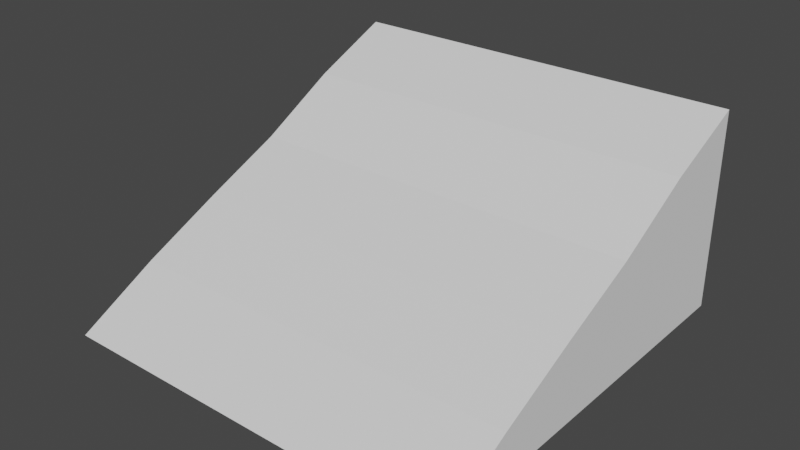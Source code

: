 # Source: ramp.blend  (saved by Blender 2.91.10; exported with 4.5.12 LTS)
import bpy
from mathutils import Matrix  # noqa: F401  (used for matrix-valued properties, if any)

bpy.ops.wm.read_factory_settings(use_empty=True)
scene = bpy.context.scene
scene.name = 'Scene'

# ---- collections
col_collection = bpy.data.collections.new('Collection'); scene.collection.children.link(col_collection)

# ---- world
world_world = bpy.data.worlds.new('World'); scene.world = world_world
world_world.use_nodes = True; world_world.node_tree.nodes.clear()
_N = world_world.node_tree.nodes; _L = world_world.node_tree.links
n0 = _N.new('ShaderNodeOutputWorld'); n0.name = 'World Output'; n0.location = (300, 300)
n1 = _N.new('ShaderNodeBackground'); n1.name = 'Background'; n1.location = (10, 300)
n1.inputs[0].default_value = (0.05088, 0.05088, 0.05088, 1.0)
_L.new(n1.outputs[0], n0.inputs[0])
n0.is_active_output = True
world_world.color = (0.05088, 0.05088, 0.05088)
world_world.use_sun_shadow = False
world_world.sun_shadow_jitter_overblur = 0.0

# ---- meshes
me_cube_001 = bpy.data.meshes.new('Cube.001')
me_cube_001.from_pydata([(-1.0, -1.0, -1.0), (-1.0, -1.0, -1.0), (-1.0, 1.0, -1.0), (-1.0, 1.0, -0.02227), (1.0, -1.0, -1.0), (1.0, -1.0, -1.0), (1.0, 1.0, -1.0), (1.0, 1.0, -0.02227), (-1.0, -1.0, -1.0), (-1.0, -1.0, -1.0), (-1.0, -1.0, -1.0), (-1.0, -1.0, -1.0), (-1.0, 1.0, -0.02227), (-1.0, 1.0, -0.02227), (-1.0, 1.0, -0.2), (-1.0, 1.0, -0.6), (1.0, 1.0, -0.02227), (1.0, 1.0, -0.02227), (1.0, 1.0, -0.2), (1.0, 1.0, -0.6), (1.0, -1.0, -1.0), (1.0, -1.0, -1.0), (1.0, -1.0, -1.0), (1.0, -1.0, -1.0), (-1.0, 0.5983, -1.0), (-1.0, 0.1983, -1.0), (-1.0, -0.2017, -1.0), (-1.0, -0.6017, -1.0), (-1.0, -0.6017, -0.7875), (-1.0, -0.2017, -0.6), (-1.0, 0.1983, -0.4223), (-1.0, 0.5983, -0.2), (1.0, -0.6017, -1.0), (1.0, -0.2017, -1.0), (1.0, 0.1983, -1.0), (1.0, 0.5983, -1.0), (1.0, 0.5983, -0.2), (1.0, 0.1983, -0.4223), (1.0, -0.2017, -0.6), (1.0, -0.6017, -0.7875), (1.0, 0.5983, -0.6), (1.0, 0.1983, -0.6), (1.0, -0.2017, -0.6), (1.0, -0.6017, -0.7875), (1.0, 0.5983, -0.2), (1.0, 0.1983, -0.4223), (1.0, -0.2017, -0.6), (1.0, -0.6017, -0.7875), (1.0, 0.5983, -0.2), (1.0, 0.1983, -0.4223), (1.0, -0.2017, -0.6), (1.0, -0.6017, -0.7875), (1.0, 0.5983, -0.2), (1.0, 0.1983, -0.4223), (1.0, -0.2017, -0.6), (1.0, -0.6017, -0.7875), (-1.0, -0.6017, -0.7875), (-1.0, -0.2017, -0.6), (-1.0, 0.1983, -0.6), (-1.0, 0.5983, -0.6), (-1.0, -0.6017, -0.7875), (-1.0, -0.2017, -0.6), (-1.0, 0.1983, -0.4223), (-1.0, 0.5983, -0.2), (-1.0, -0.6017, -0.7875), (-1.0, -0.2017, -0.6), (-1.0, 0.1983, -0.4223), (-1.0, 0.5983, -0.2), (-1.0, -0.6017, -0.7875), (-1.0, -0.2017, -0.6), (-1.0, 0.1983, -0.4223), (-1.0, 0.5983, -0.2)], [], [(71, 31, 3, 12), (12, 3, 7, 16), (55, 39, 5, 20), (20, 5, 1, 11), (27, 32, 4, 0), (39, 28, 1, 5), (4, 23, 8, 0), (23, 22, 9, 8), (22, 21, 10, 9), (21, 20, 11, 10), (32, 43, 23, 4), (43, 47, 22, 23), (47, 51, 21, 22), (51, 55, 20, 21), (2, 15, 19, 6), (15, 14, 18, 19), (14, 13, 17, 18), (13, 12, 16, 17), (24, 59, 15, 2), (59, 63, 14, 15), (63, 67, 13, 14), (67, 71, 12, 13), (10, 11, 68, 64), (64, 68, 69, 65), (65, 69, 70, 66), (66, 70, 71, 67), (9, 10, 64, 60), (60, 64, 65, 61), (61, 65, 66, 62), (62, 66, 67, 63), (8, 9, 60, 56), (56, 60, 61, 57), (57, 61, 62, 58), (58, 62, 63, 59), (0, 8, 56, 27), (27, 56, 57, 26), (26, 57, 58, 25), (25, 58, 59, 24), (17, 16, 52, 48), (48, 52, 53, 49), (49, 53, 54, 50), (50, 54, 55, 51), (18, 17, 48, 44), (44, 48, 49, 45), (45, 49, 50, 46), (46, 50, 51, 47), (19, 18, 44, 40), (40, 44, 45, 41), (41, 45, 46, 42), (42, 46, 47, 43), (6, 19, 40, 35), (35, 40, 41, 34), (34, 41, 42, 33), (33, 42, 43, 32), (7, 3, 31, 36), (36, 31, 30, 37), (37, 30, 29, 38), (38, 29, 28, 39), (2, 6, 35, 24), (24, 35, 34, 25), (25, 34, 33, 26), (26, 33, 32, 27), (16, 7, 36, 52), (52, 36, 37, 53), (53, 37, 38, 54), (54, 38, 39, 55), (11, 1, 28, 68), (68, 28, 29, 69), (69, 29, 30, 70), (70, 30, 31, 71)])
_uv = me_cube_001.uv_layers.new(name='UVMap')
_uv.uv.foreach_set('vector', [0.575, 0.1998, 0.625, 0.1998, 0.625, 0.25, 0.575, 0.25, 0.575, 0.25, 0.625, 0.25, 0.625, 0.5, 0.575, 0.5, 0.575, 0.7002, 0.625, 0.7002, 0.625, 0.75, 0.575, 0.75, 0.575, 0.75, 0.625, 0.75, 0.625, 1.0, 0.575, 1.0, 0.125, 0.7002, 0.375, 0.7002, 0.375, 0.75, 0.125, 0.75, 0.625, 0.7002, 0.875, 0.7002, 0.875, 0.75, 0.625, 0.75, 0.375, 0.75, 0.425, 0.75, 0.425, 1.0, 0.375, 1.0, 0.425, 0.75, 0.475, 0.75, 0.475, 1.0, 0.425, 1.0, 0.475, 0.75, 0.525, 0.75, 0.525, 1.0, 0.475, 1.0, 0.525, 0.75, 0.575, 0.75, 0.575, 1.0, 0.525, 1.0, 0.375, 0.7002, 0.425, 0.7002, 0.425, 0.75, 0.375, 0.75, 0.425, 0.7002, 0.475, 0.7002, 0.475, 0.75, 0.425, 0.75, 0.475, 0.7002, 0.525, 0.7002, 0.525, 0.75, 0.475, 0.75, 0.525, 0.7002, 0.575, 0.7002, 0.575, 0.75, 0.525, 0.75, 0.375, 0.25, 0.425, 0.25, 0.425, 0.5, 0.375, 0.5, 0.425, 0.25, 0.475, 0.25, 0.475, 0.5, 0.425, 0.5, 0.475, 0.25, 0.525, 0.25, 0.525, 0.5, 0.475, 0.5, 0.525, 0.25, 0.575, 0.25, 0.575, 0.5, 0.525, 0.5, 0.375, 0.1998, 0.425, 0.1998, 0.425, 0.25, 0.375, 0.25, 0.425, 0.1998, 0.475, 0.1998, 0.475, 0.25, 0.425, 0.25, 0.475, 0.1998, 0.525, 0.1998, 0.525, 0.25, 0.475, 0.25, 0.525, 0.1998, 0.575, 0.1998, 0.575, 0.25, 0.525, 0.25, 0.525, 0.0, 0.575, 0.0, 0.575, 0.04978, 0.525, 0.04978, 0.525, 0.04978, 0.575, 0.04978, 0.575, 0.09978, 0.525, 0.09978, 0.525, 0.09978, 0.575, 0.09978, 0.575, 0.1498, 0.525, 0.1498, 0.525, 0.1498, 0.575, 0.1498, 0.575, 0.1998, 0.525, 0.1998, 0.475, 0.0, 0.525, 0.0, 0.525, 0.04978, 0.475, 0.04978, 0.475, 0.04978, 0.525, 0.04978, 0.525, 0.09978, 0.475, 0.09978, 0.475, 0.09978, 0.525, 0.09978, 0.525, 0.1498, 0.475, 0.1498, 0.475, 0.1498, 0.525, 0.1498, 0.525, 0.1998, 0.475, 0.1998, 0.425, 0.0, 0.475, 0.0, 0.475, 0.04978, 0.425, 0.04978, 0.425, 0.04978, 0.475, 0.04978, 0.475, 0.09978, 0.425, 0.09978, 0.425, 0.09978, 0.475, 0.09978, 0.475, 0.1498, 0.425, 0.1498, 0.425, 0.1498, 0.475, 0.1498, 0.475, 0.1998, 0.425, 0.1998, 0.375, 0.0, 0.425, 0.0, 0.425, 0.04978, 0.375, 0.04978, 0.375, 0.04978, 0.425, 0.04978, 0.425, 0.09978, 0.375, 0.09978, 0.375, 0.09978, 0.425, 0.09978, 0.425, 0.1498, 0.375, 0.1498, 0.375, 0.1498, 0.425, 0.1498, 0.425, 0.1998, 0.375, 0.1998, 0.525, 0.5, 0.575, 0.5, 0.575, 0.5502, 0.525, 0.5502, 0.525, 0.5502, 0.575, 0.5502, 0.575, 0.6002, 0.525, 0.6002, 0.525, 0.6002, 0.575, 0.6002, 0.575, 0.6502, 0.525, 0.6502, 0.525, 0.6502, 0.575, 0.6502, 0.575, 0.7002, 0.525, 0.7002, 0.475, 0.5, 0.525, 0.5, 0.525, 0.5502, 0.475, 0.5502, 0.475, 0.5502, 0.525, 0.5502, 0.525, 0.6002, 0.475, 0.6002, 0.475, 0.6002, 0.525, 0.6002, 0.525, 0.6502, 0.475, 0.6502, 0.475, 0.6502, 0.525, 0.6502, 0.525, 0.7002, 0.475, 0.7002, 0.425, 0.5, 0.475, 0.5, 0.475, 0.5502, 0.425, 0.5502, 0.425, 0.5502, 0.475, 0.5502, 0.475, 0.6002, 0.425, 0.6002, 0.425, 0.6002, 0.475, 0.6002, 0.475, 0.6502, 0.425, 0.6502, 0.425, 0.6502, 0.475, 0.6502, 0.475, 0.7002, 0.425, 0.7002, 0.375, 0.5, 0.425, 0.5, 0.425, 0.5502, 0.375, 0.5502, 0.375, 0.5502, 0.425, 0.5502, 0.425, 0.6002, 0.375, 0.6002, 0.375, 0.6002, 0.425, 0.6002, 0.425, 0.6502, 0.375, 0.6502, 0.375, 0.6502, 0.425, 0.6502, 0.425, 0.7002, 0.375, 0.7002, 0.625, 0.5, 0.875, 0.5, 0.875, 0.5502, 0.625, 0.5502, 0.625, 0.5502, 0.875, 0.5502, 0.875, 0.6002, 0.625, 0.6002, 0.625, 0.6002, 0.875, 0.6002, 0.875, 0.6502, 0.625, 0.6502, 0.625, 0.6502, 0.875, 0.6502, 0.875, 0.7002, 0.625, 0.7002, 0.125, 0.5, 0.375, 0.5, 0.375, 0.5502, 0.125, 0.5502, 0.125, 0.5502, 0.375, 0.5502, 0.375, 0.6002, 0.125, 0.6002, 0.125, 0.6002, 0.375, 0.6002, 0.375, 0.6502, 0.125, 0.6502, 0.125, 0.6502, 0.375, 0.6502, 0.375, 0.7002, 0.125, 0.7002, 0.575, 0.5, 0.625, 0.5, 0.625, 0.5502, 0.575, 0.5502, 0.575, 0.5502, 0.625, 0.5502, 0.625, 0.6002, 0.575, 0.6002, 0.575, 0.6002, 0.625, 0.6002, 0.625, 0.6502, 0.575, 0.6502, 0.575, 0.6502, 0.625, 0.6502, 0.625, 0.7002, 0.575, 0.7002, 0.575, 0.0, 0.625, 0.0, 0.625, 0.04978, 0.575, 0.04978, 0.575, 0.04978, 0.625, 0.04978, 0.625, 0.09978, 0.575, 0.09978, 0.575, 0.09978, 0.625, 0.09978, 0.625, 0.1498, 0.575, 0.1498, 0.575, 0.1498, 0.625, 0.1498, 0.625, 0.1998, 0.575, 0.1998])
me_cube_001.use_remesh_fix_poles = True
me_cube_001.use_remesh_preserve_attributes = False
me_cube_001.use_mirror_vertex_groups = False
me_cube_001.update()

# ---- objects
ob_cube = bpy.data.objects.new('Cube', me_cube_001)

# ---- transforms, parenting, visibility, modifiers, constraints
ob_cube.location = (0.0, 0.0, 0.978)
ob_cube.scale = (10.66, 10.66, 10.66)
ob_cube.lineart.crease_threshold = 0.0

# ---- collection membership
col_collection.objects.link(ob_cube)

# ---- scene / render settings (as saved in the file)
scene.frame_start = 1; scene.frame_end = 250; scene.frame_set(1)
scene.render.engine = 'BLENDER_EEVEE_NEXT'
scene.cycles.use_denoising = False
scene.cycles.samples = 128
scene.cycles.sampling_pattern = 'TABULATED_SOBOL'
scene.cycles.use_adaptive_sampling = False
scene.cycles.use_light_tree = False
scene.view_settings.view_transform = 'Filmic'
bpy.context.view_layer.update()

# ---- added for rendering (the .blend has no active camera and no usable light): camera, sun
cam_auto = bpy.data.cameras.new('AutoCamera')
cam_auto.lens = 50.0
cam_auto.sensor_width = 36.0
cam_auto.clip_end = 1000.0
ob_auto_camera = bpy.data.objects.new('AutoCamera', cam_auto)
scene.collection.objects.link(ob_auto_camera)
ob_auto_camera.location = (29.5296, -35.4355, 19.1505)
ob_auto_camera.rotation_euler = (1.09748, -7.21219e-08, 0.694738)
scene.camera = ob_auto_camera
light_auto_sun = bpy.data.lights.new('AutoSun', 'SUN')
light_auto_sun.energy = 3.0
light_auto_sun.angle = 0.0523599
ob_auto_sun = bpy.data.objects.new('AutoSun', light_auto_sun)
scene.collection.objects.link(ob_auto_sun)
ob_auto_sun.rotation_euler = (0.872665, 0.174533, 0.523599)
bpy.context.view_layer.update()
